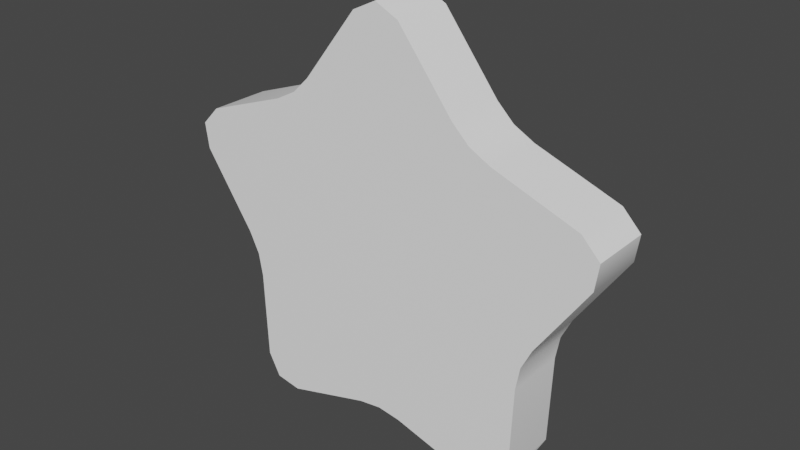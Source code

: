 # Source: estrella.blend  (saved by Blender 3.6.13; exported with 4.5.12 LTS)
import bpy
from mathutils import Matrix  # noqa: F401  (used for matrix-valued properties, if any)

bpy.ops.wm.read_factory_settings(use_empty=True)
scene = bpy.context.scene
scene.name = 'Scene'

# ---- collections
col_collection = bpy.data.collections.new('Collection'); scene.collection.children.link(col_collection)

# ---- materials (node trees are filled in below, after node groups)
mat_aistandardsurface6sg = bpy.data.materials.new('aiStandardSurface6SG')
mat_aistandardsurface6sg.use_transparent_shadow = False
mat_aistandardsurface6sg.diffuse_color = (1.0, 1.0, 1.0, 1.0)

# ---- material node trees
mat_aistandardsurface6sg.use_nodes = True; mat_aistandardsurface6sg.node_tree.nodes.clear()
_N = mat_aistandardsurface6sg.node_tree.nodes; _L = mat_aistandardsurface6sg.node_tree.links
n0 = _N.new('ShaderNodeBsdfPrincipled'); n0.name = 'Principled BSDF'; n0.location = (10, 300)
n0.distribution = 'GGX'
n0.subsurface_method = 'RANDOM_WALK_SKIN'
n0.inputs[0].default_value = (1.0, 1.0, 1.0, 1.0)
n0.inputs[2].default_value = 0.6
n0.inputs[27].default_value = (0.0, 0.0, 0.0, 1.0)
n0.inputs[28].default_value = 1.0
n1 = _N.new('ShaderNodeOutputMaterial'); n1.name = 'Material Output'; n1.location = (320, 270)
_L.new(n0.outputs[0], n1.inputs[0])
n1.is_active_output = True

# ---- world
world_world = bpy.data.worlds.new('World'); scene.world = world_world
world_world.use_nodes = True; world_world.node_tree.nodes.clear()
_N = world_world.node_tree.nodes; _L = world_world.node_tree.links
n0 = _N.new('ShaderNodeOutputWorld'); n0.name = 'World Output'; n0.location = (300, 300)
n1 = _N.new('ShaderNodeBackground'); n1.name = 'Background'; n1.location = (10, 300)
n1.inputs[0].default_value = (0.05088, 0.05088, 0.05088, 1.0)
_L.new(n1.outputs[0], n0.inputs[0])
n0.is_active_output = True
world_world.color = (0.05088, 0.05088, 0.05088)
world_world.use_sun_shadow = False
world_world.sun_shadow_jitter_overblur = 0.0

# ---- meshes
me_object_0 = bpy.data.meshes.new('Object_0')
me_object_0.from_pydata([(0.05841, -0.5468, -0.07647), (0.1963, -0.3696, -0.07647), (0.1963, -0.3696, 0.07647), (0.05841, -0.5468, 0.07647), (0.2908, -0.3009, -0.07647), (0.502, -0.2245, -0.07647), (0.502, -0.2245, 0.07647), (0.2908, -0.3009, 0.07647), (0.2387, -0.3286, -0.07647), (0.2387, -0.3286, 0.07647), (-4.768e-07, -0.5753, 0.07647), (-4.768e-07, -0.5753, -0.07647), (0.5472, -0.1778, -0.07647), (0.5472, -0.1778, 0.07647), (0.5381, -0.1134, -0.07647), (0.4122, 0.0725, -0.07647), (0.4122, 0.0725, 0.07647), (0.5381, -0.1134, 0.07647), (0.3761, 0.1836, -0.07647), (0.3686, 0.408, -0.07647), (0.3686, 0.408, 0.07647), (0.3761, 0.1836, 0.07647), (0.5472, -0.1778, 0.07647), (0.5472, -0.1778, -0.07647), (0.3863, 0.1255, -0.07647), (0.3863, 0.1255, 0.07647), (0.3382, 0.4655, -0.07647), (0.3382, 0.4655, 0.07647), (0.2741, 0.4767, -0.07647), (0.05841, 0.4144, -0.07647), (0.05841, 0.4144, 0.07647), (0.2741, 0.4767, 0.07647), (-0.05841, 0.4144, -0.07647), (-0.2741, 0.4767, -0.07647), (-0.2741, 0.4767, 0.07647), (-0.05841, 0.4144, 0.07647), (0.3382, 0.4655, 0.07647), (0.3382, 0.4655, -0.07647), (-4.768e-07, 0.4062, -0.07647), (-4.768e-07, 0.4062, 0.07647), (-0.3382, 0.4655, -0.07647), (-0.3382, 0.4655, 0.07647), (-0.3686, 0.408, -0.07647), (-0.3761, 0.1836, -0.07647), (-0.3761, 0.1836, 0.07647), (-0.3686, 0.408, 0.07647), (-0.4122, 0.0725, -0.07647), (-0.5381, -0.1134, -0.07647), (-0.5381, -0.1134, 0.07647), (-0.4122, 0.0725, 0.07647), (-0.3382, 0.4655, 0.07647), (-0.3382, 0.4655, -0.07647), (-0.3863, 0.1255, -0.07647), (-0.3863, 0.1255, 0.07647), (-0.5472, -0.1778, -0.07647), (-0.5472, -0.1778, 0.07647), (-0.502, -0.2245, -0.07647), (-0.2908, -0.3009, -0.07647), (-0.2908, -0.3009, 0.07647), (-0.502, -0.2245, 0.07647), (-0.1963, -0.3696, -0.07647), (-0.05841, -0.5468, -0.07647), (-0.05841, -0.5468, 0.07647), (-0.1963, -0.3696, 0.07647), (-4.768e-07, -0.5753, -0.07647), (-4.768e-07, -0.5753, 0.07647), (-0.5472, -0.1778, 0.07647), (-0.5472, -0.1778, -0.07647), (-0.2387, -0.3286, -0.07647), (-0.2387, -0.3286, 0.07647), (-0.502, -0.2245, 0.07647), (-0.2908, -0.3009, 0.07647), (-0.2387, -0.3286, 0.07647), (-0.1963, -0.3696, 0.07647), (-0.05841, -0.5468, 0.07647), (-4.768e-07, -0.5753, 0.07647), (0.05841, -0.5468, 0.07647), (0.1963, -0.3696, 0.07647), (0.2387, -0.3286, 0.07647), (0.2908, -0.3009, 0.07647), (0.502, -0.2245, 0.07647), (0.5472, -0.1778, 0.07647), (0.5381, -0.1134, 0.07647), (0.4122, 0.0725, 0.07647), (0.3863, 0.1255, 0.07647), (0.3761, 0.1836, 0.07647), (0.3686, 0.408, 0.07647), (0.3382, 0.4655, 0.07647), (0.2741, 0.4767, 0.07647), (0.05841, 0.4144, 0.07647), (-4.768e-07, 0.4062, 0.07647), (-0.05841, 0.4144, 0.07647), (-0.2741, 0.4767, 0.07647), (-0.3382, 0.4655, 0.07647), (-0.3686, 0.408, 0.07647), (-0.3761, 0.1836, 0.07647), (-0.3863, 0.1255, 0.07647), (-0.4122, 0.0725, 0.07647), (-0.5381, -0.1134, 0.07647), (-0.5472, -0.1778, 0.07647), (-0.1963, -0.3696, -0.07647), (-0.2387, -0.3286, -0.07647), (-0.2908, -0.3009, -0.07647), (-0.502, -0.2245, -0.07647), (-0.5472, -0.1778, -0.07647), (-0.5381, -0.1134, -0.07647), (-0.4122, 0.0725, -0.07647), (-0.3863, 0.1255, -0.07647), (-0.3761, 0.1836, -0.07647), (-0.3686, 0.408, -0.07647), (-0.3382, 0.4655, -0.07647), (-0.2741, 0.4767, -0.07647), (-0.05841, 0.4144, -0.07647), (-4.768e-07, 0.4062, -0.07647), (0.05841, 0.4144, -0.07647), (0.2741, 0.4767, -0.07647), (0.3382, 0.4655, -0.07647), (0.3686, 0.408, -0.07647), (0.3761, 0.1836, -0.07647), (0.3863, 0.1255, -0.07647), (0.4122, 0.0725, -0.07647), (0.5381, -0.1134, -0.07647), (0.5472, -0.1778, -0.07647), (0.502, -0.2245, -0.07647), (0.2908, -0.3009, -0.07647), (0.2387, -0.3286, -0.07647), (0.1963, -0.3696, -0.07647), (0.05841, -0.5468, -0.07647), (-4.768e-07, -0.5753, -0.07647), (-0.05841, -0.5468, -0.07647)], [], [(0, 1, 2), (0, 2, 3), (4, 5, 6), (4, 6, 7), (2, 1, 8), (2, 8, 9), (9, 8, 4), (9, 4, 7), (10, 11, 0), (10, 0, 3), (6, 5, 12), (6, 12, 13), (14, 15, 16), (14, 16, 17), (18, 19, 20), (18, 20, 21), (22, 23, 14), (22, 14, 17), (16, 15, 24), (16, 24, 25), (25, 24, 18), (25, 18, 21), (20, 19, 26), (20, 26, 27), (28, 29, 30), (28, 30, 31), (32, 33, 34), (32, 34, 35), (36, 37, 28), (36, 28, 31), (30, 29, 38), (30, 38, 39), (39, 38, 32), (39, 32, 35), (34, 33, 40), (34, 40, 41), (42, 43, 44), (42, 44, 45), (46, 47, 48), (46, 48, 49), (50, 51, 42), (50, 42, 45), (44, 43, 52), (44, 52, 53), (53, 52, 46), (53, 46, 49), (48, 47, 54), (48, 54, 55), (56, 57, 58), (56, 58, 59), (60, 61, 62), (60, 62, 63), (62, 61, 64), (62, 64, 65), (66, 67, 56), (66, 56, 59), (58, 57, 68), (58, 68, 69), (69, 68, 60), (69, 60, 63), (93, 91, 92), (91, 93, 94), (91, 94, 90), (90, 94, 95), (89, 87, 88), (87, 89, 86), (86, 89, 90), (86, 90, 85), (85, 90, 95), (85, 95, 96), (85, 96, 84), (84, 96, 97), (84, 97, 83), (83, 97, 98), (83, 98, 82), (82, 98, 99), (82, 99, 81), (81, 99, 70), (81, 70, 80), (80, 70, 71), (80, 71, 79), (79, 71, 72), (79, 72, 78), (78, 72, 73), (78, 73, 77), (77, 73, 74), (77, 74, 76), (76, 74, 75), (116, 114, 115), (114, 116, 117), (114, 117, 113), (113, 117, 118), (112, 110, 111), (110, 112, 109), (109, 112, 113), (109, 113, 108), (108, 113, 118), (108, 118, 119), (108, 119, 107), (107, 119, 120), (107, 120, 106), (106, 120, 121), (106, 121, 105), (105, 121, 122), (105, 122, 104), (104, 122, 123), (104, 123, 103), (103, 123, 124), (103, 124, 102), (102, 124, 125), (102, 125, 101), (101, 125, 126), (101, 126, 100), (100, 126, 127), (100, 127, 129), (129, 127, 128)])
me_object_0.polygons.foreach_set('use_smooth', [1, 1, 1, 1, 1, 1, 1, 1, 1, 1, 1, 1, 1, 1, 1, 1, 1, 1, 1, 1, 1, 1, 1, 1, 1, 1, 1, 1, 1, 1, 1, 1, 1, 1, 1, 1, 1, 1, 1, 1, 1, 1, 1, 1, 1, 1, 1, 1, 1, 1, 1, 1, 1, 1, 1, 1, 1, 1, 1, 1, 0, 0, 0, 0, 0, 0, 0, 0, 0, 0, 0, 0, 0, 0, 0, 0, 0, 0, 0, 0, 0, 0, 0, 0, 0, 0, 0, 0, 0, 0, 0, 0, 0, 0, 0, 0, 0, 0, 0, 0, 0, 0, 0, 0, 0, 0, 0, 0, 0, 0, 0, 0, 0, 0, 0, 0])
_uv = me_object_0.uv_layers.new(name='UVMap')
_uv.uv.foreach_set('vector', [0.01713, 0.0, 0.05758, 0.0, 0.05758, 1.0, 0.01713, 0.0, 0.05758, 1.0, 0.01713, 1.0, 0.07949, 0.0, 0.1199, 0.0, 0.1199, 1.0, 0.07949, 0.0, 0.1199, 1.0, 0.07949, 1.0, 0.05758, 1.0, 0.05758, 0.0, 0.06853, 0.0, 0.05758, 1.0, 0.06853, 0.0, 0.06853, 1.0, 0.06853, 1.0, 0.06853, 0.0, 0.07949, 0.0, 0.06853, 1.0, 0.07949, 0.0, 0.07949, 1.0, 0.0, 1.0, 0.0, 0.0, 0.01713, 0.0, 0.0, 1.0, 0.01713, 0.0, 0.01713, 1.0, 0.1199, 1.0, 0.1199, 0.0, 0.1371, 0.0, 0.1199, 1.0, 0.1371, 0.0, 0.1371, 1.0, 0.1542, 0.0, 0.1946, 0.0, 0.1946, 1.0, 0.1542, 0.0, 0.1946, 1.0, 0.1542, 1.0, 0.2166, 0.0, 0.257, 0.0, 0.257, 1.0, 0.2166, 0.0, 0.257, 1.0, 0.2166, 1.0, 0.1371, 1.0, 0.1371, 0.0, 0.1542, 0.0, 0.1371, 1.0, 0.1542, 0.0, 0.1542, 1.0, 0.1946, 1.0, 0.1946, 0.0, 0.2056, 0.0, 0.1946, 1.0, 0.2056, 0.0, 0.2056, 1.0, 0.2056, 1.0, 0.2056, 0.0, 0.2166, 0.0, 0.2056, 1.0, 0.2166, 0.0, 0.2166, 1.0, 0.257, 1.0, 0.257, 0.0, 0.2741, 0.0, 0.257, 1.0, 0.2741, 0.0, 0.2741, 1.0, 0.2913, 0.0, 0.3317, 0.0, 0.3317, 1.0, 0.2913, 0.0, 0.3317, 1.0, 0.2913, 1.0, 0.3536, 0.0, 0.3941, 0.0, 0.3941, 1.0, 0.3536, 0.0, 0.3941, 1.0, 0.3536, 1.0, 0.2741, 1.0, 0.2741, 0.0, 0.2913, 0.0, 0.2741, 1.0, 0.2913, 0.0, 0.2913, 1.0, 0.3317, 1.0, 0.3317, 0.0, 0.3427, 0.0, 0.3317, 1.0, 0.3427, 0.0, 0.3427, 1.0, 0.3427, 1.0, 0.3427, 0.0, 0.3536, 0.0, 0.3427, 1.0, 0.3536, 0.0, 0.3536, 1.0, 0.3941, 1.0, 0.3941, 0.0, 0.4112, 0.0, 0.3941, 1.0, 0.4112, 0.0, 0.4112, 1.0, 0.4283, 0.0, 0.4688, 0.0, 0.4688, 1.0, 0.4283, 0.0, 0.4688, 1.0, 0.4283, 1.0, 0.4907, 0.0, 0.5311, 0.0, 0.5311, 1.0, 0.4907, 0.0, 0.5311, 1.0, 0.4907, 1.0, 0.4112, 1.0, 0.4112, 0.0, 0.4283, 0.0, 0.4112, 1.0, 0.4283, 0.0, 0.4283, 1.0, 0.4688, 1.0, 0.4688, 0.0, 0.4797, 0.0, 0.4688, 1.0, 0.4797, 0.0, 0.4797, 1.0, 0.4797, 1.0, 0.4797, 0.0, 0.4907, 0.0, 0.4797, 1.0, 0.4907, 0.0, 0.4907, 1.0, 0.5311, 1.0, 0.5311, 0.0, 0.5483, 0.0, 0.5311, 1.0, 0.5483, 0.0, 0.5483, 1.0, 0.5654, 0.0, 0.6058, 0.0, 0.6058, 1.0, 0.5654, 0.0, 0.6058, 1.0, 0.5654, 1.0, 0.6278, 0.0, 0.6682, 0.0, 0.6682, 1.0, 0.6278, 0.0, 0.6682, 1.0, 0.6278, 1.0, 0.6682, 1.0, 0.6682, 0.0, 0.6853, 0.0, 0.6682, 1.0, 0.6853, 0.0, 0.6853, 1.0, 0.5483, 1.0, 0.5483, 0.0, 0.5654, 0.0, 0.5483, 1.0, 0.5654, 0.0, 0.5654, 1.0, 0.6058, 1.0, 0.6058, 0.0, 0.6168, 0.0, 0.6058, 1.0, 0.6168, 0.0, 0.6168, 1.0, 0.6168, 1.0, 0.6168, 0.0, 0.6278, 0.0, 0.6168, 1.0, 0.6278, 0.0, 0.6278, 1.0, 0.04069, 1.0, 0.09602, 0.984, 0.05715, 0.9952, 0.09602, 0.984, 0.04069, 1.0, 0.04013, 0.9829, 0.09602, 0.984, 0.04013, 0.9829, 0.1065, 0.981, 0.1065, 0.981, 0.04013, 0.9829, 0.03879, 0.9425, 0.1171, 0.984, 0.1724, 1.0, 0.1559, 0.9952, 0.1724, 1.0, 0.1171, 0.984, 0.173, 0.9829, 0.173, 0.9829, 0.1171, 0.984, 0.1065, 0.981, 0.173, 0.9829, 0.1065, 0.981, 0.1743, 0.9425, 0.1743, 0.9425, 0.1065, 0.981, 0.03879, 0.9425, 0.1743, 0.9425, 0.03879, 0.9425, 0.03842, 0.9315, 0.1743, 0.9425, 0.03842, 0.9315, 0.1747, 0.9315, 0.1747, 0.9315, 0.03842, 0.9315, 0.03228, 0.9224, 0.1747, 0.9315, 0.03228, 0.9224, 0.1808, 0.9224, 0.1808, 0.9224, 0.03228, 0.9224, 0.009605, 0.8889, 0.1808, 0.9224, 0.009605, 0.8889, 0.2035, 0.8889, 0.2035, 0.8889, 0.009605, 0.8889, 0.0, 0.8748, 0.2035, 0.8889, 0.0, 0.8748, 0.2131, 0.8748, 0.2131, 0.8748, 0.0, 0.8748, 0.01611, 0.8689, 0.2131, 0.8748, 0.01611, 0.8689, 0.197, 0.8689, 0.197, 0.8689, 0.01611, 0.8689, 0.05414, 0.8552, 0.197, 0.8689, 0.05414, 0.8552, 0.1589, 0.8552, 0.1589, 0.8552, 0.05414, 0.8552, 0.06444, 0.8514, 0.1589, 0.8552, 0.06444, 0.8514, 0.1486, 0.8514, 0.1486, 0.8514, 0.06444, 0.8514, 0.07117, 0.8428, 0.1486, 0.8514, 0.07117, 0.8428, 0.1419, 0.8428, 0.1419, 0.8428, 0.07117, 0.8428, 0.09602, 0.8109, 0.1419, 0.8428, 0.09602, 0.8109, 0.1171, 0.8109, 0.1171, 0.8109, 0.09602, 0.8109, 0.1065, 0.7974, 0.04069, 1.0, 0.09602, 0.984, 0.05715, 0.9952, 0.09602, 0.984, 0.04069, 1.0, 0.04013, 0.9829, 0.09602, 0.984, 0.04013, 0.9829, 0.1065, 0.981, 0.1065, 0.981, 0.04013, 0.9829, 0.03879, 0.9425, 0.1171, 0.984, 0.1724, 1.0, 0.1559, 0.9952, 0.1724, 1.0, 0.1171, 0.984, 0.173, 0.9829, 0.173, 0.9829, 0.1171, 0.984, 0.1065, 0.981, 0.173, 0.9829, 0.1065, 0.981, 0.1743, 0.9425, 0.1743, 0.9425, 0.1065, 0.981, 0.03879, 0.9425, 0.1743, 0.9425, 0.03879, 0.9425, 0.03842, 0.9315, 0.1743, 0.9425, 0.03842, 0.9315, 0.1747, 0.9315, 0.1747, 0.9315, 0.03842, 0.9315, 0.03228, 0.9224, 0.1747, 0.9315, 0.03228, 0.9224, 0.1808, 0.9224, 0.1808, 0.9224, 0.03228, 0.9224, 0.009605, 0.8889, 0.1808, 0.9224, 0.009605, 0.8889, 0.2035, 0.8889, 0.2035, 0.8889, 0.009605, 0.8889, 0.0, 0.8748, 0.2035, 0.8889, 0.0, 0.8748, 0.2131, 0.8748, 0.2131, 0.8748, 0.0, 0.8748, 0.01611, 0.8689, 0.2131, 0.8748, 0.01611, 0.8689, 0.197, 0.8689, 0.197, 0.8689, 0.01611, 0.8689, 0.05414, 0.8552, 0.197, 0.8689, 0.05414, 0.8552, 0.1589, 0.8552, 0.1589, 0.8552, 0.05414, 0.8552, 0.06444, 0.8514, 0.1589, 0.8552, 0.06444, 0.8514, 0.1486, 0.8514, 0.1486, 0.8514, 0.06444, 0.8514, 0.07117, 0.8428, 0.1486, 0.8514, 0.07117, 0.8428, 0.1419, 0.8428, 0.1419, 0.8428, 0.07117, 0.8428, 0.09602, 0.8109, 0.1419, 0.8428, 0.09602, 0.8109, 0.1171, 0.8109, 0.1171, 0.8109, 0.09602, 0.8109, 0.1065, 0.7974])
me_object_0.materials.append(mat_aistandardsurface6sg)
me_object_0.update()
me_object_0.normals_split_custom_set([tuple(v) for v in zip(*[iter([0.7234, -0.6904, -1.012e-06, 0.7708, -0.637, -4.595e-06, 0.7708, -0.637, -2.061e-06, 0.7234, -0.6904, -1.012e-06, 0.7708, -0.637, -2.061e-06, 0.7234, -0.6904, 6.061e-05, 0.3676, -0.93, -3.59e-09, 0.433, -0.9014, -1.211e-05, 0.4331, -0.9014, 0.0, 0.3676, -0.93, -3.59e-09, 0.4331, -0.9014, 0.0, 0.3676, -0.93, 0.0, 0.7708, -0.637, -2.061e-06, 0.7708, -0.637, -4.595e-06, 0.5878, -0.809, -1.596e-06, 0.7708, -0.637, -2.061e-06, 0.5878, -0.809, -1.596e-06, 0.5878, -0.809, 0.0, 0.5878, -0.809, 0.0, 0.5878, -0.809, -1.596e-06, 0.3676, -0.93, -3.59e-09, 0.5878, -0.809, 0.0, 0.3676, -0.93, -3.59e-09, 0.3676, -0.93, 0.0, 0.4391, -0.8984, 0.0, 0.4391, -0.8984, 0.0, 0.7234, -0.6904, -1.012e-06, 0.4391, -0.8984, 0.0, 0.7234, -0.6904, -1.012e-06, 0.7234, -0.6904, 6.061e-05, 0.4331, -0.9014, 0.0, 0.433, -0.9014, -1.211e-05, 0.7187, -0.6953, 0.0, 0.4331, -0.9014, 0.0, 0.7187, -0.6953, 0.0, 0.7187, -0.6953, 0.0, 0.8802, 0.4747, 0.0, 0.8441, 0.5363, 0.0, 0.844, 0.5363, -1.969e-05, 0.8802, 0.4747, 0.0, 0.844, 0.5363, -1.969e-05, 0.8801, 0.4747, 1.105e-08, 0.9981, 0.06227, -3.59e-09, 0.9911, 0.1333, 4.362e-05, 0.9911, 0.1333, 0.0, 0.9981, 0.06227, -3.59e-09, 0.9911, 0.1333, 0.0, 0.9981, 0.06228, 0.0, 0.9901, 0.14, 0.0, 0.9901, 0.14, 0.0, 0.8802, 0.4747, 0.0, 0.9901, 0.14, 0.0, 0.8802, 0.4747, 0.0, 0.8801, 0.4747, 1.105e-08, 0.844, 0.5363, -1.969e-05, 0.8441, 0.5363, 0.0, 0.9511, 0.309, 0.0, 0.844, 0.5363, -1.969e-05, 0.9511, 0.309, 0.0, 0.9511, 0.309, 0.0, 0.9511, 0.309, 0.0, 0.9511, 0.309, 0.0, 0.9981, 0.06227, -3.59e-09, 0.9511, 0.309, 0.0, 0.9981, 0.06227, -3.59e-09, 0.9981, 0.06228, 0.0, 0.9911, 0.1333, 0.0, 0.9911, 0.1333, 4.362e-05, 0.8834, 0.4687, 0.0, 0.9911, 0.1333, 0.0, 0.8834, 0.4687, 0.0, 0.8834, 0.4687, 0.0, -0.1795, 0.9838, 0.0, -0.2492, 0.9685, 0.0, -0.2492, 0.9685, 3.59e-09, -0.1795, 0.9838, 0.0, -0.2492, 0.9685, 3.59e-09, -0.1795, 0.9838, 1.105e-08, 0.2492, 0.9685, 2.002e-05, 0.1795, 0.9838, 2.947e-07, 0.1795, 0.9838, 4.149e-07, 0.2492, 0.9685, 2.002e-05, 0.1795, 0.9838, 4.149e-07, 0.2492, 0.9685, 0.0, 0.1728, 0.985, 0.0, 0.1728, 0.985, 0.0, -0.1795, 0.9838, 0.0, 0.1728, 0.985, 0.0, -0.1795, 0.9838, 0.0, -0.1795, 0.9838, 1.105e-08, -0.2492, 0.9685, 3.59e-09, -0.2492, 0.9685, 0.0, 4.776e-06, 1.0, 0.0, -0.2492, 0.9685, 3.59e-09, 4.776e-06, 1.0, 0.0, -2.501e-06, 1.0, 0.0, -2.501e-06, 1.0, 0.0, 4.776e-06, 1.0, 0.0, 0.2492, 0.9685, 2.002e-05, -2.501e-06, 1.0, 0.0, 0.2492, 0.9685, 2.002e-05, 0.2492, 0.9685, 0.0, 0.1795, 0.9838, 4.149e-07, 0.1795, 0.9838, 2.947e-07, -0.1728, 0.985, -8.363e-07, 0.1795, 0.9838, 4.149e-07, -0.1728, 0.985, -8.363e-07, -0.1728, 0.985, 0.0, -0.9911, 0.1333, 1.858e-06, -0.9981, 0.06228, -6.175e-06, -0.9981, 0.06226, 1.286e-05, -0.9911, 0.1333, 1.858e-06, -0.9981, 0.06226, 1.286e-05, -0.9911, 0.1333, 6.519e-06, -0.844, 0.5363, -3.59e-09, -0.8802, 0.4747, -1.105e-08, -0.8802, 0.4747, 0.0, -0.844, 0.5363, -3.59e-09, -0.8802, 0.4747, 0.0, -0.8441, 0.5363, 0.0, -0.8834, 0.4687, 4.595e-06, -0.8834, 0.4687, 0.0, -0.9911, 0.1333, 1.858e-06, -0.8834, 0.4687, 4.595e-06, -0.9911, 0.1333, 1.858e-06, -0.9911, 0.1333, 6.519e-06, -0.9981, 0.06226, 1.286e-05, -0.9981, 0.06228, -6.175e-06, -0.9511, 0.309, -2.374e-06, -0.9981, 0.06226, 1.286e-05, -0.9511, 0.309, -2.374e-06, -0.9511, 0.309, 0.0, -0.9511, 0.309, 0.0, -0.9511, 0.309, -2.374e-06, -0.844, 0.5363, -3.59e-09, -0.9511, 0.309, 0.0, -0.844, 0.5363, -3.59e-09, -0.8441, 0.5363, 0.0, -0.8802, 0.4747, 0.0, -0.8802, 0.4747, -1.105e-08, -0.9901, 0.1401, 0.0, -0.8802, 0.4747, 0.0, -0.9901, 0.1401, 0.0, -0.9901, 0.1401, 0.0, -0.4331, -0.9014, -4.347e-07, -0.3676, -0.93, -2.531e-06, -0.3676, -0.93, -1.014e-06, -0.4331, -0.9014, -4.347e-07, -0.3676, -0.93, -1.014e-06, -0.4331, -0.9014, 1.105e-08, -0.7708, -0.637, 1.574e-05, -0.7234, -0.6904, -1.105e-08, -0.7234, -0.6904, 0.0, -0.7708, -0.637, 1.574e-05, -0.7234, -0.6904, 0.0, -0.7708, -0.637, 0.0, -0.7234, -0.6904, 0.0, -0.7234, -0.6904, -1.105e-08, -0.4392, -0.8984, 0.0, -0.7234, -0.6904, 0.0, -0.4392, -0.8984, 0.0, -0.4392, -0.8984, 0.0, -0.7187, -0.6953, 0.0, -0.7187, -0.6953, 0.0, -0.4331, -0.9014, -4.347e-07, -0.7187, -0.6953, 0.0, -0.4331, -0.9014, -4.347e-07, -0.4331, -0.9014, 1.105e-08, -0.3676, -0.93, -1.014e-06, -0.3676, -0.93, -2.531e-06, -0.5878, -0.809, -1.117e-06, -0.3676, -0.93, -1.014e-06, -0.5878, -0.809, -1.117e-06, -0.5878, -0.809, 0.0, -0.5878, -0.809, 0.0, -0.5878, -0.809, -1.117e-06, -0.7708, -0.637, 1.574e-05, -0.5878, -0.809, 0.0, -0.7708, -0.637, 1.574e-05, -0.7708, -0.637, 0.0, 0.0, 0.0, 1.0, 0.0, 0.0, 1.0, 0.0, 0.0, 1.0, 0.0, 0.0, 1.0, 0.0, 0.0, 1.0, 0.0, 0.0, 1.0, 9.909e-09, 0.0, 1.0, 9.909e-09, 0.0, 1.0, 9.909e-09, 0.0, 1.0, 0.0, 0.0, 1.0, 0.0, 0.0, 1.0, 0.0, 0.0, 1.0, 0.0, 0.0, 1.0, 0.0, 0.0, 1.0, 0.0, 0.0, 1.0, -1.982e-08, 0.0, 1.0, -1.982e-08, 0.0, 1.0, -1.982e-08, 0.0, 1.0, 0.0, 0.0, 1.0, 0.0, 0.0, 1.0, 0.0, 0.0, 1.0, 0.0, 0.0, 1.0, 0.0, 0.0, 1.0, 0.0, 0.0, 1.0, 0.0, 0.0, 1.0, 0.0, 0.0, 1.0, 0.0, 0.0, 1.0, 0.0, 0.0, 1.0, 0.0, 0.0, 1.0, 0.0, 0.0, 1.0, 0.0, 0.0, 1.0, 0.0, 0.0, 1.0, 0.0, 0.0, 1.0, 0.0, 0.0, 1.0, 0.0, 0.0, 1.0, 0.0, 0.0, 1.0, 0.0, 0.0, 1.0, 0.0, 0.0, 1.0, 0.0, 0.0, 1.0, 0.0, 0.0, 1.0, 0.0, 0.0, 1.0, 0.0, 0.0, 1.0, 0.0, 0.0, 1.0, 0.0, 0.0, 1.0, 0.0, 0.0, 1.0, 0.0, 0.0, 1.0, 0.0, 0.0, 1.0, 0.0, 0.0, 1.0, 0.0, 0.0, 1.0, 0.0, 0.0, 1.0, 0.0, 0.0, 1.0, 0.0, 0.0, 1.0, 0.0, 0.0, 1.0, 0.0, 0.0, 1.0, 0.0, 0.0, 1.0, 0.0, 0.0, 1.0, 0.0, 0.0, 1.0, 0.0, 0.0, 1.0, 0.0, 0.0, 1.0, 0.0, 0.0, 1.0, 0.0, 0.0, 1.0, 0.0, 0.0, 1.0, 0.0, 0.0, 1.0, 0.0, 0.0, 1.0, 0.0, 0.0, 1.0, 0.0, 0.0, 1.0, 0.0, 0.0, 1.0, 0.0, 0.0, 1.0, 0.0, 0.0, 1.0, 0.0, 0.0, 1.0, 0.0, 0.0, 1.0, 0.0, 0.0, 1.0, 0.0, 0.0, 1.0, 0.0, 0.0, 1.0, 0.0, 0.0, 1.0, 0.0, 0.0, 1.0, 0.0, 0.0, 1.0, 0.0, 0.0, 1.0, 0.0, 0.0, 1.0, 0.0, 0.0, 1.0, 0.0, 0.0, 1.0, 0.0, 0.0, 1.0, 0.0, 0.0, 1.0, 0.0, 0.0, 1.0, 0.0, 0.0, -1.0, 0.0, 0.0, -1.0, 0.0, 0.0, -1.0, 0.0, 0.0, -1.0, 0.0, 0.0, -1.0, 0.0, 0.0, -1.0, -9.909e-09, 0.0, -1.0, -9.909e-09, 0.0, -1.0, -9.909e-09, 0.0, -1.0, 0.0, 0.0, -1.0, 0.0, 0.0, -1.0, 0.0, 0.0, -1.0, 0.0, 0.0, -1.0, 0.0, 0.0, -1.0, 0.0, 0.0, -1.0, 1.982e-08, 0.0, -1.0, 1.982e-08, 0.0, -1.0, 1.982e-08, 0.0, -1.0, 0.0, 0.0, -1.0, 0.0, 0.0, -1.0, 0.0, 0.0, -1.0, 0.0, 0.0, -1.0, 0.0, 0.0, -1.0, 0.0, 0.0, -1.0, 0.0, 0.0, -1.0, 0.0, 0.0, -1.0, 0.0, 0.0, -1.0, 0.0, 0.0, -1.0, 0.0, 0.0, -1.0, 0.0, 0.0, -1.0, 0.0, 0.0, -1.0, 0.0, 0.0, -1.0, 0.0, 0.0, -1.0, 0.0, 0.0, -1.0, 0.0, 0.0, -1.0, 0.0, 0.0, -1.0, 0.0, 0.0, -1.0, 0.0, 0.0, -1.0, 0.0, 0.0, -1.0, 0.0, 0.0, -1.0, 0.0, 0.0, -1.0, 0.0, 0.0, -1.0, 0.0, 0.0, -1.0, 0.0, 0.0, -1.0, 0.0, 0.0, -1.0, 0.0, 0.0, -1.0, 0.0, 0.0, -1.0, 0.0, 0.0, -1.0, 0.0, 0.0, -1.0, 0.0, 0.0, -1.0, 0.0, 0.0, -1.0, 0.0, 0.0, -1.0, 0.0, 0.0, -1.0, 0.0, 0.0, -1.0, 0.0, 0.0, -1.0, 0.0, 0.0, -1.0, 0.0, 0.0, -1.0, 0.0, 0.0, -1.0, 0.0, 0.0, -1.0, 0.0, 0.0, -1.0, 0.0, 0.0, -1.0, 0.0, 0.0, -1.0, 0.0, 0.0, -1.0, 0.0, 0.0, -1.0, 0.0, 0.0, -1.0, 0.0, 0.0, -1.0, 0.0, 0.0, -1.0, 0.0, 0.0, -1.0, 0.0, 0.0, -1.0, 0.0, 0.0, -1.0, 0.0, 0.0, -1.0, 0.0, 0.0, -1.0, 0.0, 0.0, -1.0, 0.0, 0.0, -1.0, 0.0, 0.0, -1.0, 0.0, 0.0, -1.0, 0.0, 0.0, -1.0, 0.0, 0.0, -1.0, 0.0, 0.0, -1.0, 0.0, 0.0, -1.0, 0.0, 0.0, -1.0, 0.0, 0.0, -1.0, 0.0, 0.0, -1.0, 0.0, 0.0, -1.0])] * 3)])

# ---- objects
ob_sketchfab_model = bpy.data.objects.new('Sketchfab_model', None)
ob_7f86460f27fd4a9680c01436e4b73f2a_obj_cleaner_materialmerger_gle = bpy.data.objects.new('7f86460f27fd4a9680c01436e4b73f2a.obj.cleaner.materialmerger.gle', None)
ob_object_2 = bpy.data.objects.new('Object_2', me_object_0)

# ---- transforms, parenting, visibility, modifiers, constraints
ob_sketchfab_model.location = (-0.1916, 0.0, 0.0)
ob_sketchfab_model.rotation_mode = 'QUATERNION'
ob_sketchfab_model.rotation_quaternion = (0.7071, -0.7071, 0.0, 0.0)
ob_sketchfab_model.empty_display_size = 0.001
ob_7f86460f27fd4a9680c01436e4b73f2a_obj_cleaner_materialmerger_gle.parent = ob_sketchfab_model
ob_7f86460f27fd4a9680c01436e4b73f2a_obj_cleaner_materialmerger_gle.location = (0.0, 0.0, 0.0)
ob_7f86460f27fd4a9680c01436e4b73f2a_obj_cleaner_materialmerger_gle.rotation_mode = 'QUATERNION'
ob_7f86460f27fd4a9680c01436e4b73f2a_obj_cleaner_materialmerger_gle.rotation_quaternion = (1.0, 0.0, 0.0, 0.0)
ob_7f86460f27fd4a9680c01436e4b73f2a_obj_cleaner_materialmerger_gle.empty_display_size = 0.001
ob_object_2.parent = ob_7f86460f27fd4a9680c01436e4b73f2a_obj_cleaner_materialmerger_gle
ob_object_2.location = (4.096, 0.008065, 1.084e-09)
ob_object_2.rotation_mode = 'QUATERNION'
ob_object_2.rotation_quaternion = (1.0, 0.0, 0.0, 0.0)

# ---- collection membership
scene.collection.objects.link(ob_sketchfab_model)
scene.collection.objects.link(ob_7f86460f27fd4a9680c01436e4b73f2a_obj_cleaner_materialmerger_gle)
scene.collection.objects.link(ob_object_2)

# ---- scene / render settings (as saved in the file)
scene.frame_start = 1; scene.frame_end = 250; scene.frame_set(1)
scene.render.engine = 'BLENDER_EEVEE_NEXT'
scene.cycles.sampling_pattern = 'TABULATED_SOBOL'
scene.view_settings.view_transform = 'Filmic'
bpy.context.view_layer.update()

# ---- added for rendering (the .blend has no active camera and no usable light): camera, sun
cam_auto = bpy.data.cameras.new('AutoCamera')
cam_auto.lens = 50.0
cam_auto.sensor_width = 36.0
cam_auto.clip_end = 1000.0
ob_auto_camera = bpy.data.objects.new('AutoCamera', cam_auto)
scene.collection.objects.link(ob_auto_camera)
ob_auto_camera.location = (5.31645, -1.69393, 1.17054)
ob_auto_camera.rotation_euler = (1.09748, -7.21219e-08, 0.694738)
scene.camera = ob_auto_camera
light_auto_sun = bpy.data.lights.new('AutoSun', 'SUN')
light_auto_sun.energy = 3.0
light_auto_sun.angle = 0.0523599
ob_auto_sun = bpy.data.objects.new('AutoSun', light_auto_sun)
scene.collection.objects.link(ob_auto_sun)
ob_auto_sun.rotation_euler = (0.872665, 0.174533, 0.523599)
bpy.context.view_layer.update()
